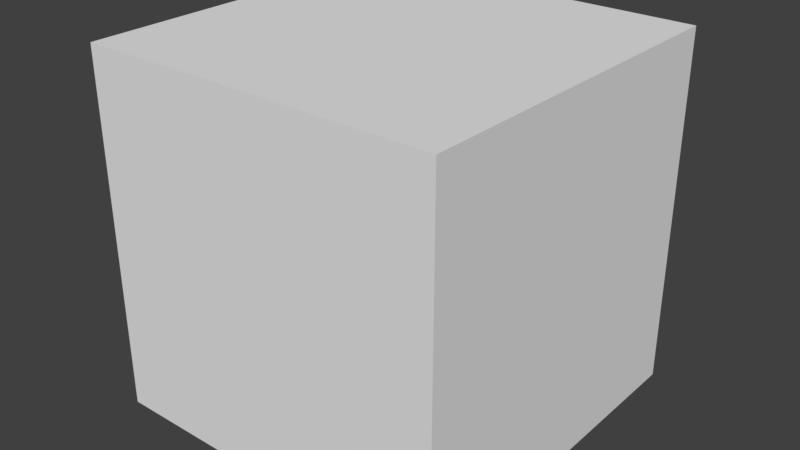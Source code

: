 # Source: Crate.blend  (saved by Blender 2.79.0; exported with 4.5.12 LTS)
import bpy
from mathutils import Matrix  # noqa: F401  (used for matrix-valued properties, if any)

bpy.ops.wm.read_factory_settings(use_empty=True)
scene = bpy.context.scene
scene.name = 'Scene'

# ---- collections
col_collection_1 = bpy.data.collections.new('Collection 1'); scene.collection.children.link(col_collection_1)

# ---- world
world_world = bpy.data.worlds.new('World'); scene.world = world_world
world_world.color = (0.05088, 0.05088, 0.05088)
world_world.use_sun_shadow = False
world_world.sun_shadow_jitter_overblur = 0.0
world_world.cycles.sampling_method = 'MANUAL'

# ---- meshes
me_cube_001 = bpy.data.meshes.new('Cube.001')
me_cube_001.from_pydata([(-0.5, -0.5, -0.5), (-0.5, -0.5, 0.5), (-0.5, 0.5, -0.5), (-0.5, 0.5, 0.5), (0.5, -0.5, -0.5), (0.5, -0.5, 0.5), (0.5, 0.5, -0.5), (0.5, 0.5, 0.5)], [], [(0, 1, 3, 2), (2, 3, 7, 6), (6, 7, 5, 4), (4, 5, 1, 0), (2, 6, 4, 0), (7, 3, 1, 5)])
_uv = me_cube_001.uv_layers.new(name='UVMap')
_uv.uv.foreach_set('vector', [0.6667, 1.192e-07, 0.6667, 1.0, 0.3333, 1.0, 0.3333, 1.49e-07, 0.6667, 0.0, 0.6667, 1.0, 0.3333, 1.0, 0.3333, 2.98e-08, 0.3333, 1.0, 0.3333, 1.49e-07, 0.6667, 0.0, 0.6667, 1.0, 0.3333, 1.0, 0.3333, 0.0, 0.6667, 0.0, 0.6667, 1.0, 1.0, 1.0, 0.6667, 1.0, 0.6667, 0.0, 1.0, 0.0, 0.3333, 0.0, 0.3333, 1.0, 4.967e-08, 1.0, 0.0, 0.0])
me_cube_001.use_remesh_preserve_volume = False
me_cube_001.use_remesh_preserve_attributes = False
me_cube_001.use_mirror_vertex_groups = False
me_cube_001.update()

# ---- objects
ob_crate = bpy.data.objects.new('Crate', me_cube_001)

# ---- transforms, parenting, visibility, modifiers, constraints
ob_crate.location = (0.0, 0.0, 0.0)
ob_crate.lineart.crease_threshold = 0.0

# ---- collection membership
col_collection_1.objects.link(ob_crate)

# ---- scene / render settings (as saved in the file)
scene.frame_start = 1; scene.frame_end = 250; scene.frame_set(1)
scene.render.engine = 'BLENDER_EEVEE_NEXT'
scene.render.resolution_percentage = 50
scene.render.dither_intensity = 0.0
scene.cycles.use_denoising = False
scene.cycles.samples = 128
scene.cycles.sampling_pattern = 'TABULATED_SOBOL'
scene.cycles.use_adaptive_sampling = False
scene.cycles.use_light_tree = False
scene.cycles.blur_glossy = 0.0
scene.cycles.sample_clamp_indirect = 0.0
scene.view_settings.view_transform = 'Standard'
bpy.context.view_layer.update()

# ---- added for rendering (the .blend has no active camera and no usable light): camera, sun
cam_auto = bpy.data.cameras.new('AutoCamera')
cam_auto.lens = 50.0
cam_auto.sensor_width = 36.0
cam_auto.clip_end = 1000.0
ob_auto_camera = bpy.data.objects.new('AutoCamera', cam_auto)
scene.collection.objects.link(ob_auto_camera)
ob_auto_camera.location = (1.60254, -1.92304, 1.28203)
ob_auto_camera.rotation_euler = (1.09748, -7.21219e-08, 0.694738)
scene.camera = ob_auto_camera
light_auto_sun = bpy.data.lights.new('AutoSun', 'SUN')
light_auto_sun.energy = 3.0
light_auto_sun.angle = 0.0523599
ob_auto_sun = bpy.data.objects.new('AutoSun', light_auto_sun)
scene.collection.objects.link(ob_auto_sun)
ob_auto_sun.rotation_euler = (0.872665, 0.174533, 0.523599)
bpy.context.view_layer.update()
